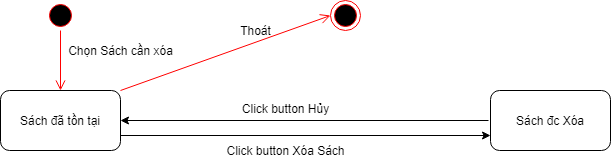

The diagram above was exported from draw.io. Its source (the exported page's mxGraphModel, read from the mxfile embedded in the PNG):
<mxGraphModel dx="1422" dy="762" grid="1" gridSize="10" guides="1" tooltips="1" connect="1" arrows="1" fold="1" page="1" pageScale="1" pageWidth="850" pageHeight="1100" math="0" shadow="0">
  <root>
    <mxCell id="x10WOrcA2wodsQXhqd2p-0" />
    <mxCell id="x10WOrcA2wodsQXhqd2p-1" parent="x10WOrcA2wodsQXhqd2p-0" />
    <mxCell id="c-SkeY0bY4cmbu2MHgKI-0" value="Sách đã tồn tại" style="rounded=1;whiteSpace=wrap;html=1;" parent="x10WOrcA2wodsQXhqd2p-1" vertex="1">
      <mxGeometry x="110" y="130" width="120" height="60" as="geometry" />
    </mxCell>
    <mxCell id="c-SkeY0bY4cmbu2MHgKI-2" value="" style="endArrow=classic;html=1;exitX=1;exitY=0.75;exitDx=0;exitDy=0;entryX=0;entryY=0.75;entryDx=0;entryDy=0;" parent="x10WOrcA2wodsQXhqd2p-1" source="c-SkeY0bY4cmbu2MHgKI-0" target="c-SkeY0bY4cmbu2MHgKI-12" edge="1">
      <mxGeometry width="50" height="50" relative="1" as="geometry">
        <mxPoint x="370" y="330" as="sourcePoint" />
        <mxPoint x="420" y="280" as="targetPoint" />
      </mxGeometry>
    </mxCell>
    <mxCell id="c-SkeY0bY4cmbu2MHgKI-4" value="" style="ellipse;html=1;shape=startState;fillColor=#000000;strokeColor=#ff0000;" parent="x10WOrcA2wodsQXhqd2p-1" vertex="1">
      <mxGeometry x="155" y="40" width="30" height="30" as="geometry" />
    </mxCell>
    <mxCell id="c-SkeY0bY4cmbu2MHgKI-5" value="" style="edgeStyle=orthogonalEdgeStyle;html=1;verticalAlign=bottom;endArrow=open;endSize=8;strokeColor=#ff0000;" parent="x10WOrcA2wodsQXhqd2p-1" source="c-SkeY0bY4cmbu2MHgKI-4" edge="1">
      <mxGeometry relative="1" as="geometry">
        <mxPoint x="170" y="130" as="targetPoint" />
      </mxGeometry>
    </mxCell>
    <mxCell id="c-SkeY0bY4cmbu2MHgKI-6" value="Chọn Sách cần xóa" style="text;html=1;align=center;verticalAlign=middle;resizable=0;points=[];autosize=1;" parent="x10WOrcA2wodsQXhqd2p-1" vertex="1">
      <mxGeometry x="170" y="80" width="120" height="20" as="geometry" />
    </mxCell>
    <mxCell id="c-SkeY0bY4cmbu2MHgKI-9" value="" style="ellipse;html=1;shape=endState;fillColor=#000000;strokeColor=#ff0000;" parent="x10WOrcA2wodsQXhqd2p-1" vertex="1">
      <mxGeometry x="440" y="40" width="30" height="30" as="geometry" />
    </mxCell>
    <mxCell id="c-SkeY0bY4cmbu2MHgKI-10" value="" style="html=1;verticalAlign=bottom;endArrow=open;endSize=8;strokeColor=#ff0000;entryX=0;entryY=0.5;entryDx=0;entryDy=0;exitX=1;exitY=0;exitDx=0;exitDy=0;" parent="x10WOrcA2wodsQXhqd2p-1" source="c-SkeY0bY4cmbu2MHgKI-0" target="c-SkeY0bY4cmbu2MHgKI-9" edge="1">
      <mxGeometry relative="1" as="geometry">
        <mxPoint x="180" y="140" as="targetPoint" />
        <mxPoint x="180" y="80" as="sourcePoint" />
      </mxGeometry>
    </mxCell>
    <mxCell id="c-SkeY0bY4cmbu2MHgKI-11" value="Thoát" style="text;html=1;align=center;verticalAlign=middle;resizable=0;points=[];autosize=1;" parent="x10WOrcA2wodsQXhqd2p-1" vertex="1">
      <mxGeometry x="340" y="60" width="50" height="20" as="geometry" />
    </mxCell>
    <mxCell id="c-SkeY0bY4cmbu2MHgKI-12" value="Sách đc Xóa" style="rounded=1;whiteSpace=wrap;html=1;" parent="x10WOrcA2wodsQXhqd2p-1" vertex="1">
      <mxGeometry x="600" y="130" width="120" height="60" as="geometry" />
    </mxCell>
    <mxCell id="c-SkeY0bY4cmbu2MHgKI-16" value="" style="endArrow=classic;html=1;entryX=1;entryY=0.5;entryDx=0;entryDy=0;" parent="x10WOrcA2wodsQXhqd2p-1" target="c-SkeY0bY4cmbu2MHgKI-0" edge="1">
      <mxGeometry width="50" height="50" relative="1" as="geometry">
        <mxPoint x="598" y="160" as="sourcePoint" />
        <mxPoint x="560" y="140" as="targetPoint" />
      </mxGeometry>
    </mxCell>
    <mxCell id="c-SkeY0bY4cmbu2MHgKI-17" value="Click button Hủy" style="text;html=1;align=center;verticalAlign=middle;resizable=0;points=[];autosize=1;" parent="x10WOrcA2wodsQXhqd2p-1" vertex="1">
      <mxGeometry x="345" y="138" width="100" height="20" as="geometry" />
    </mxCell>
    <mxCell id="c-SkeY0bY4cmbu2MHgKI-18" value="Click button Xóa Sách" style="text;html=1;align=center;verticalAlign=middle;resizable=0;points=[];autosize=1;" parent="x10WOrcA2wodsQXhqd2p-1" vertex="1">
      <mxGeometry x="330" y="180" width="130" height="20" as="geometry" />
    </mxCell>
  </root>
</mxGraphModel>